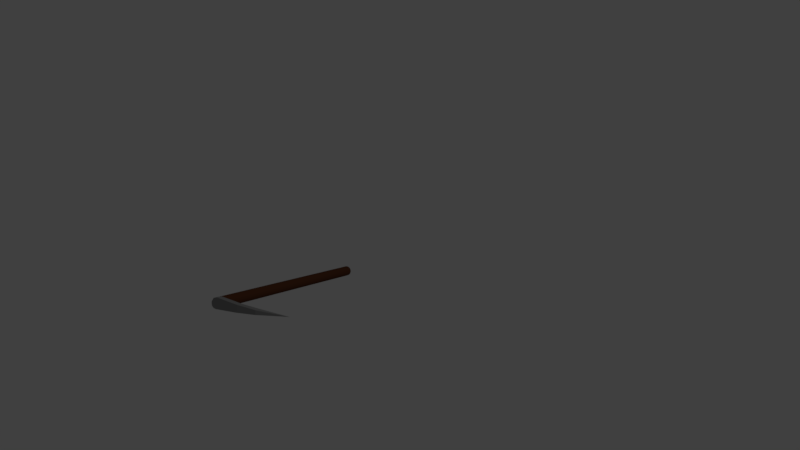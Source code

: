 # Source: sickle.blend  (saved by Blender 2.78.0; exported with 4.5.12 LTS)
import bpy
from mathutils import Matrix  # noqa: F401  (used for matrix-valued properties, if any)

bpy.ops.wm.read_factory_settings(use_empty=True)
scene = bpy.context.scene
scene.name = 'Scene'

# ---- collections
col_collection_1 = bpy.data.collections.new('Collection 1'); scene.collection.children.link(col_collection_1)

# ---- materials (node trees are filled in below, after node groups)
mat_iron_001 = bpy.data.materials.new('Iron.001')
mat_iron_001.alpha_threshold = 0.0
mat_iron_001.use_transparent_shadow = False
mat_iron_001.diffuse_color = (0.281, 0.281, 0.281, 1.0)
mat_iron_001.roughness = 0.5
mat_iron_001.specular_intensity = 1.0
mat_wood = bpy.data.materials.new('Wood')
mat_wood.alpha_threshold = 0.0
mat_wood.use_transparent_shadow = False
mat_wood.diffuse_color = (0.1149, 0.0406, 0.01847, 1.0)
mat_wood.roughness = 0.5
mat_wood.specular_intensity = 0.0

# ---- material node trees

# ---- world
world_world = bpy.data.worlds.new('World'); scene.world = world_world
world_world.color = (0.05088, 0.05088, 0.05088)
world_world.use_sun_shadow = False
world_world.sun_shadow_jitter_overblur = 0.0
world_world.cycles.sampling_method = 'MANUAL'

# ---- cameras
cam_camera = bpy.data.cameras.new('Camera')
cam_camera.clip_end = 100.0
cam_camera.lens = 35.0
cam_camera.sensor_width = 32.0
cam_camera.sensor_height = 18.0
cam_camera.ortho_scale = 7.314
cam_camera.dof.focus_distance = 0.0
cam_camera.dof.aperture_fstop = 128.0

# ---- lights
light_lamp = bpy.data.lights.new('Lamp', 'POINT')
light_lamp.transmission_factor = 0.0
light_lamp.cutoff_distance = 30.0
light_lamp.energy = 100.0
light_lamp.shadow_buffer_clip_start = 1.001
light_lamp.shadow_soft_size = 0.1
light_lamp.shadow_maximum_resolution = 0.006
light_lamp.use_absolute_resolution = True

# ---- meshes
me_cylinder = bpy.data.meshes.new('Cylinder')
me_cylinder.from_pydata([(-5.218, 1.676, 0.02049), (-5.218, -16.37, 0.02049), (-5.07, 1.676, 0.01986), (-5.07, -16.37, 0.01986), (-4.945, 1.676, 0.01807), (-4.945, -16.37, 0.01807), (-4.861, 1.676, 0.01538), (-4.861, -16.37, 0.01538), (-4.831, 1.676, 0.01221), (-4.831, -16.37, 0.01221), (-4.861, 1.676, 0.009034), (-4.861, -16.37, 0.009034), (-4.945, 1.676, 0.006346), (-4.945, -16.37, 0.006346), (-5.07, 1.676, 0.004549), (-5.07, -16.37, 0.004549), (-5.218, 1.676, 0.003918), (-5.218, -16.37, 0.003918), (-5.366, 1.676, 0.004549), (-5.366, -16.37, 0.004549), (-5.492, 1.676, 0.006346), (-5.492, -16.37, 0.006346), (-5.575, 1.676, 0.009034), (-5.575, -16.37, 0.009034), (-5.605, 1.676, 0.01221), (-5.605, -16.37, 0.01221), (-5.575, 1.676, 0.01538), (-5.575, -16.37, 0.01538), (-5.492, 1.676, 0.01807), (-5.492, -16.37, 0.01807), (-5.366, 1.676, 0.01986), (-5.366, -16.37, 0.01986), (-0.4482, -15.58, 0.01221), (-2.398, -16.11, 0.008802), (-3.655, -16.37, 0.006607), (-2.817, -16.2, 0.008071), (-3.236, -16.29, 0.007339), (-3.655, -16.37, 0.0178), (-2.398, -16.11, 0.01561), (-3.236, -16.29, 0.01707), (-2.817, -16.2, 0.01634), (-3.655, -16.89, 0.006607), (-2.398, -16.63, 0.008802), (-3.236, -16.8, 0.007339), (-2.817, -16.72, 0.008071), (-2.398, -16.63, 0.01561), (-3.655, -16.89, 0.0178), (-2.817, -16.72, 0.01634), (-3.236, -16.8, 0.01707), (-5.605, -16.37, 0.01343), (-5.243, -16.37, 0.02058), (-5.499, -16.37, 0.01874), (-5.243, -16.89, 0.02058), (-5.605, -16.89, 0.01343), (-5.499, -16.89, 0.01874), (-5.221, -16.37, 0.003874), (-5.605, -16.37, 0.01145), (-5.413, -16.37, 0.004644), (-5.553, -16.37, 0.007419), (-5.605, -16.89, 0.01145), (-5.221, -16.89, 0.003874), (-5.553, -16.89, 0.007419), (-5.413, -16.89, 0.004644)], [], [(0, 1, 3, 2), (2, 3, 5, 4), (4, 5, 7, 6), (6, 7, 9, 8), (8, 9, 11, 10), (10, 11, 13, 12), (12, 13, 15, 14), (14, 15, 17, 16), (16, 17, 19, 18), (18, 19, 21, 20), (20, 21, 23, 22), (22, 23, 25, 24), (24, 25, 27, 26), (26, 27, 29, 28), (3, 1, 31, 29, 27, 25, 23, 21, 19, 17, 15, 13, 11, 9, 7, 5), (28, 29, 31, 30), (30, 31, 1, 0), (0, 2, 4, 6, 8, 10, 12, 14, 16, 18, 20, 22, 24, 26, 28, 30), (55, 57, 58, 56, 49, 51, 50, 37, 34), (33, 38, 32), (59, 61, 62, 60, 41, 46, 52, 54, 53), (32, 38, 45), (42, 32, 45), (37, 50, 52, 46), (34, 37, 39, 36), (36, 39, 40, 35), (35, 40, 38, 33), (42, 45, 47, 44), (44, 47, 48, 43), (43, 48, 46, 41), (33, 42, 44, 35), (35, 44, 43, 36), (36, 43, 41, 34), (45, 38, 40, 47), (47, 40, 39, 48), (48, 39, 37, 46), (33, 32, 42), (49, 53, 54, 51), (51, 54, 52, 50), (55, 34, 41, 60), (59, 56, 58, 61), (61, 58, 57, 62), (62, 57, 55, 60), (49, 56, 59, 53)])
me_cylinder.polygons.foreach_set('material_index', [1, 1, 1, 1, 1, 1, 1, 1, 1, 1, 1, 1, 1, 1, 1, 1, 1, 1, 0, 0, 0, 0, 0, 0, 0, 0, 0, 0, 0, 0, 0, 0, 0, 0, 0, 0, 0, 0, 0, 0, 0, 0, 0, 0])
me_cylinder.materials.append(mat_iron_001)
me_cylinder.materials.append(mat_wood)
me_cylinder.use_remesh_preserve_volume = False
me_cylinder.use_remesh_preserve_attributes = False
me_cylinder.use_mirror_vertex_groups = False
me_cylinder.update()

# ---- objects
ob_lamp = bpy.data.objects.new('Lamp', light_lamp)
ob_camera = bpy.data.objects.new('Camera', cam_camera)
ob_cylinder = bpy.data.objects.new('Cylinder', me_cylinder)

# ---- transforms, parenting, visibility, modifiers, constraints
ob_lamp.location = (4.076, 1.005, 5.904)
ob_lamp.rotation_euler = (0.6503, 0.05522, 1.866)
ob_lamp.lock_rotations_4d = False
ob_lamp.empty_display_type = 'ARROWS'
ob_lamp.color = (0.0, 0.0, 0.0, 0.0)
ob_lamp.lineart.crease_threshold = 0.0
ob_camera.location = (7.481, -6.508, 5.344)
ob_camera.rotation_euler = (1.109, 0.0, 0.8149)
ob_camera.lock_rotations_4d = False
ob_camera.empty_display_type = 'ARROWS'
ob_camera.color = (0.0, 0.0, 0.0, 0.0)
ob_camera.display_type = 'WIRE'
ob_camera.lineart.crease_threshold = 0.0
ob_cylinder.location = (0.8085, -0.3296, -0.1081)
ob_cylinder.rotation_euler = (-0.3553, -0.0, 0.3737)
ob_cylinder.scale = (0.15, 0.15, 7.0)
ob_cylinder.lineart.crease_threshold = 0.0

# ---- collection membership
col_collection_1.objects.link(ob_lamp)
col_collection_1.objects.link(ob_camera)
col_collection_1.objects.link(ob_cylinder)

# ---- scene / render settings (as saved in the file)
scene.camera = ob_camera
scene.frame_start = 0; scene.frame_end = 28; scene.frame_set(28)
scene.render.engine = 'BLENDER_EEVEE_NEXT'
scene.render.resolution_percentage = 50
scene.render.dither_intensity = 0.0
scene.cycles.use_denoising = False
scene.cycles.samples = 128
scene.cycles.sampling_pattern = 'TABULATED_SOBOL'
scene.cycles.light_sampling_threshold = 0.0
scene.cycles.use_adaptive_sampling = False
scene.cycles.use_light_tree = False
scene.cycles.blur_glossy = 0.0
scene.cycles.sample_clamp_indirect = 0.0
scene.view_settings.view_transform = 'Standard'
bpy.context.view_layer.update()
